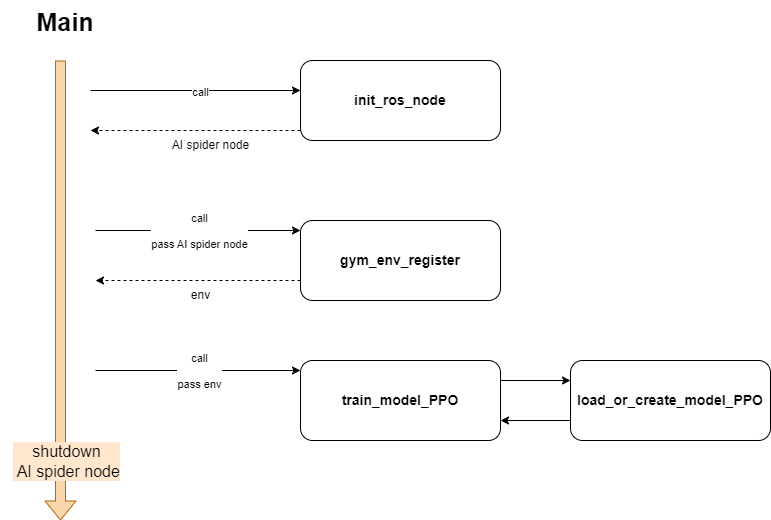

The diagram above was exported from draw.io. Its source (the exported page's mxGraphModel, read from the mxfile embedded in the PNG):
<mxGraphModel dx="1434" dy="836" grid="1" gridSize="10" guides="1" tooltips="1" connect="1" arrows="1" fold="1" page="1" pageScale="1" pageWidth="827" pageHeight="1169" background="#ffffff" math="0" shadow="0">
  <root>
    <mxCell id="0" />
    <mxCell id="1" parent="0" />
    <mxCell id="LYPtQ3HIVEFepkSjdjIi-1" value="&lt;font style=&quot;font-size: 14px;&quot;&gt;&lt;b&gt;init_ros_node&lt;/b&gt;&lt;/font&gt;" style="rounded=1;whiteSpace=wrap;html=1;" parent="1" vertex="1">
      <mxGeometry x="320" y="70" width="200" height="80" as="geometry" />
    </mxCell>
    <mxCell id="LYPtQ3HIVEFepkSjdjIi-2" value="&lt;font style=&quot;font-size: 14px;&quot;&gt;&lt;b&gt;gym_env_register&lt;/b&gt;&lt;/font&gt;" style="rounded=1;whiteSpace=wrap;html=1;" parent="1" vertex="1">
      <mxGeometry x="320" y="230" width="200" height="80" as="geometry" />
    </mxCell>
    <mxCell id="LYPtQ3HIVEFepkSjdjIi-3" value="" style="endArrow=classic;html=1;rounded=0;dashed=1;" parent="1" edge="1">
      <mxGeometry width="50" height="50" relative="1" as="geometry">
        <mxPoint x="320" y="140" as="sourcePoint" />
        <mxPoint x="110" y="140" as="targetPoint" />
      </mxGeometry>
    </mxCell>
    <mxCell id="LYPtQ3HIVEFepkSjdjIi-4" value="AI spider node" style="text;html=1;align=center;verticalAlign=middle;resizable=0;points=[];autosize=1;strokeColor=none;fillColor=none;" parent="1" vertex="1">
      <mxGeometry x="180" y="140" width="100" height="30" as="geometry" />
    </mxCell>
    <mxCell id="LYPtQ3HIVEFepkSjdjIi-5" value="&lt;span style=&quot;font-size: 14px;&quot;&gt;&lt;b&gt;train_model_PPO&lt;/b&gt;&lt;/span&gt;" style="rounded=1;whiteSpace=wrap;html=1;" parent="1" vertex="1">
      <mxGeometry x="320" y="370" width="200" height="80" as="geometry" />
    </mxCell>
    <mxCell id="LYPtQ3HIVEFepkSjdjIi-7" value="&lt;span style=&quot;font-size: 14px;&quot;&gt;&lt;b&gt;load_or_create_model_PPO&lt;/b&gt;&lt;/span&gt;" style="rounded=1;whiteSpace=wrap;html=1;" parent="1" vertex="1">
      <mxGeometry x="590" y="370" width="200" height="80" as="geometry" />
    </mxCell>
    <mxCell id="LYPtQ3HIVEFepkSjdjIi-8" value="" style="endArrow=classic;html=1;rounded=0;exitX=1;exitY=0.25;exitDx=0;exitDy=0;" parent="1" source="LYPtQ3HIVEFepkSjdjIi-5" edge="1">
      <mxGeometry width="50" height="50" relative="1" as="geometry">
        <mxPoint x="430" y="360" as="sourcePoint" />
        <mxPoint x="590" y="390" as="targetPoint" />
        <Array as="points" />
      </mxGeometry>
    </mxCell>
    <mxCell id="LYPtQ3HIVEFepkSjdjIi-12" value="" style="endArrow=classic;html=1;rounded=0;" parent="1" edge="1">
      <mxGeometry width="50" height="50" relative="1" as="geometry">
        <mxPoint x="590" y="430" as="sourcePoint" />
        <mxPoint x="520" y="430" as="targetPoint" />
        <Array as="points">
          <mxPoint x="590" y="430" />
        </Array>
      </mxGeometry>
    </mxCell>
    <mxCell id="LYPtQ3HIVEFepkSjdjIi-13" value="&lt;h1 style=&quot;margin-top: 0px; font-size: 25px;&quot;&gt;Main&lt;/h1&gt;" style="text;html=1;whiteSpace=wrap;overflow=hidden;rounded=0;align=center;fontSize=25;" parent="1" vertex="1">
      <mxGeometry x="20" y="10" width="130" height="40" as="geometry" />
    </mxCell>
    <mxCell id="LYPtQ3HIVEFepkSjdjIi-14" value="" style="endArrow=classic;html=1;rounded=0;exitX=0.5;exitY=1;exitDx=0;exitDy=0;" parent="1" edge="1">
      <mxGeometry width="50" height="50" relative="1" as="geometry">
        <mxPoint x="110" y="100" as="sourcePoint" />
        <mxPoint x="320" y="100" as="targetPoint" />
      </mxGeometry>
    </mxCell>
    <mxCell id="LYPtQ3HIVEFepkSjdjIi-21" value="call" style="edgeLabel;html=1;align=center;verticalAlign=middle;resizable=0;points=[];" parent="LYPtQ3HIVEFepkSjdjIi-14" vertex="1" connectable="0">
      <mxGeometry x="0.04" y="-1" relative="1" as="geometry">
        <mxPoint as="offset" />
      </mxGeometry>
    </mxCell>
    <mxCell id="LYPtQ3HIVEFepkSjdjIi-17" value="" style="endArrow=classic;html=1;rounded=0;exitX=0.5;exitY=1;exitDx=0;exitDy=0;" parent="1" edge="1">
      <mxGeometry width="50" height="50" relative="1" as="geometry">
        <mxPoint x="115" y="240" as="sourcePoint" />
        <mxPoint x="320" y="240" as="targetPoint" />
      </mxGeometry>
    </mxCell>
    <mxCell id="LYPtQ3HIVEFepkSjdjIi-22" value="call&lt;div&gt;&lt;br&gt;&lt;/div&gt;&lt;div&gt;pass AI spider node&lt;/div&gt;" style="edgeLabel;html=1;align=center;verticalAlign=middle;resizable=0;points=[];" parent="LYPtQ3HIVEFepkSjdjIi-17" vertex="1" connectable="0">
      <mxGeometry x="0.008" relative="1" as="geometry">
        <mxPoint as="offset" />
      </mxGeometry>
    </mxCell>
    <mxCell id="LYPtQ3HIVEFepkSjdjIi-23" value="" style="endArrow=classic;html=1;rounded=0;dashed=1;" parent="1" edge="1">
      <mxGeometry width="50" height="50" relative="1" as="geometry">
        <mxPoint x="320" y="290" as="sourcePoint" />
        <mxPoint x="115" y="290" as="targetPoint" />
      </mxGeometry>
    </mxCell>
    <mxCell id="LYPtQ3HIVEFepkSjdjIi-24" value="env" style="text;html=1;align=center;verticalAlign=middle;resizable=0;points=[];autosize=1;strokeColor=none;fillColor=none;" parent="1" vertex="1">
      <mxGeometry x="200" y="290" width="40" height="30" as="geometry" />
    </mxCell>
    <mxCell id="LYPtQ3HIVEFepkSjdjIi-25" value="" style="endArrow=classic;html=1;rounded=0;exitX=0.5;exitY=1;exitDx=0;exitDy=0;" parent="1" edge="1">
      <mxGeometry width="50" height="50" relative="1" as="geometry">
        <mxPoint x="115" y="380" as="sourcePoint" />
        <mxPoint x="320" y="380" as="targetPoint" />
      </mxGeometry>
    </mxCell>
    <mxCell id="LYPtQ3HIVEFepkSjdjIi-26" value="call&lt;div&gt;&lt;br&gt;&lt;/div&gt;&lt;div&gt;pass env&lt;/div&gt;" style="edgeLabel;html=1;align=center;verticalAlign=middle;resizable=0;points=[];" parent="LYPtQ3HIVEFepkSjdjIi-25" vertex="1" connectable="0">
      <mxGeometry x="0.008" relative="1" as="geometry">
        <mxPoint as="offset" />
      </mxGeometry>
    </mxCell>
    <mxCell id="LYPtQ3HIVEFepkSjdjIi-27" value="" style="shape=flexArrow;endArrow=classic;html=1;rounded=0;fillColor=#fad7ac;strokeColor=#b46504;" parent="1" edge="1">
      <mxGeometry width="50" height="50" relative="1" as="geometry">
        <mxPoint x="80" y="70" as="sourcePoint" />
        <mxPoint x="80" y="530" as="targetPoint" />
      </mxGeometry>
    </mxCell>
    <mxCell id="LYPtQ3HIVEFepkSjdjIi-28" value="shutdown&lt;div&gt;&amp;nbsp;AI spider node&lt;/div&gt;" style="edgeLabel;html=1;align=center;verticalAlign=middle;resizable=0;points=[];fontSize=16;labelBackgroundColor=#FFE6CC;" parent="LYPtQ3HIVEFepkSjdjIi-27" vertex="1" connectable="0">
      <mxGeometry x="0.8372" y="1" relative="1" as="geometry">
        <mxPoint x="4" y="-23" as="offset" />
      </mxGeometry>
    </mxCell>
  </root>
</mxGraphModel>